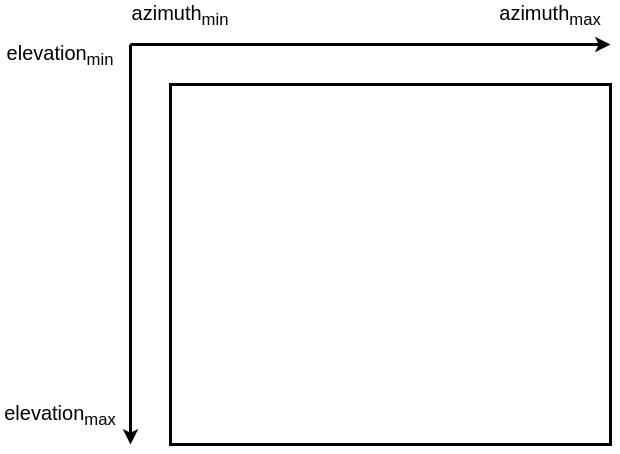

The diagram above was exported from draw.io. Its source (the exported page's mxGraphModel, read from the mxfile embedded in the PNG):
<mxGraphModel dx="1350" dy="774" grid="0" gridSize="10" guides="1" tooltips="1" connect="1" arrows="1" fold="1" page="1" pageScale="1" pageWidth="1169" pageHeight="827" math="0" shadow="0">
  <root>
    <mxCell id="0" />
    <mxCell id="1" parent="0" />
    <mxCell id="l-a7HleiP90DHIFPLPGO-1" value="" style="rounded=0;whiteSpace=wrap;html=1;strokeWidth=3;" vertex="1" parent="1">
      <mxGeometry x="400" y="240" width="440" height="360" as="geometry" />
    </mxCell>
    <mxCell id="l-a7HleiP90DHIFPLPGO-2" value="" style="endArrow=classic;html=1;strokeWidth=3;" edge="1" parent="1">
      <mxGeometry width="50" height="50" relative="1" as="geometry">
        <mxPoint x="360" y="200" as="sourcePoint" />
        <mxPoint x="360" y="600" as="targetPoint" />
      </mxGeometry>
    </mxCell>
    <mxCell id="l-a7HleiP90DHIFPLPGO-3" value="" style="endArrow=classic;html=1;strokeWidth=3;" edge="1" parent="1">
      <mxGeometry width="50" height="50" relative="1" as="geometry">
        <mxPoint x="360" y="200" as="sourcePoint" />
        <mxPoint x="840" y="200" as="targetPoint" />
      </mxGeometry>
    </mxCell>
    <mxCell id="l-a7HleiP90DHIFPLPGO-4" value="&lt;font style=&quot;font-size: 20px&quot;&gt;elevation&lt;sub&gt;min&lt;/sub&gt;&lt;/font&gt;" style="text;html=1;strokeColor=none;fillColor=none;align=center;verticalAlign=middle;whiteSpace=wrap;rounded=0;" vertex="1" parent="1">
      <mxGeometry x="230" y="200" width="120" height="20" as="geometry" />
    </mxCell>
    <mxCell id="l-a7HleiP90DHIFPLPGO-5" value="&lt;font style=&quot;font-size: 20px&quot;&gt;elevation&lt;sub&gt;max&lt;/sub&gt;&lt;/font&gt;" style="text;html=1;strokeColor=none;fillColor=none;align=center;verticalAlign=middle;whiteSpace=wrap;rounded=0;" vertex="1" parent="1">
      <mxGeometry x="230" y="560" width="120" height="20" as="geometry" />
    </mxCell>
    <mxCell id="l-a7HleiP90DHIFPLPGO-6" value="&lt;font style=&quot;font-size: 20px&quot;&gt;azimuth&lt;sub&gt;min&lt;/sub&gt;&lt;/font&gt;" style="text;html=1;strokeColor=none;fillColor=none;align=center;verticalAlign=middle;whiteSpace=wrap;rounded=0;" vertex="1" parent="1">
      <mxGeometry x="350" y="160" width="120" height="20" as="geometry" />
    </mxCell>
    <mxCell id="l-a7HleiP90DHIFPLPGO-7" value="&lt;font style=&quot;font-size: 20px&quot;&gt;azimuth&lt;sub&gt;max&lt;/sub&gt;&lt;/font&gt;" style="text;html=1;strokeColor=none;fillColor=none;align=center;verticalAlign=middle;whiteSpace=wrap;rounded=0;" vertex="1" parent="1">
      <mxGeometry x="720" y="160" width="120" height="20" as="geometry" />
    </mxCell>
  </root>
</mxGraphModel>